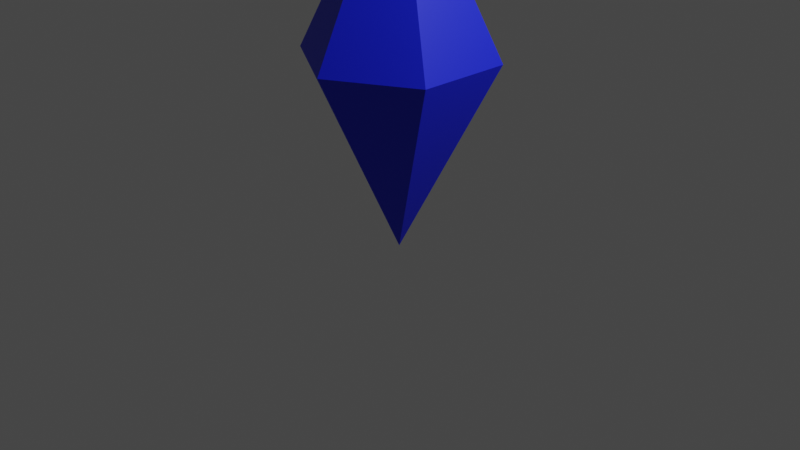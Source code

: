 # Source: selection_icon.blend  (saved by Blender 3.5.10; exported with 4.5.12 LTS)
import bpy
from mathutils import Matrix  # noqa: F401  (used for matrix-valued properties, if any)

bpy.ops.wm.read_factory_settings(use_empty=True)
scene = bpy.context.scene
scene.name = 'Scene'

# ---- collections
col_collection = bpy.data.collections.new('Collection'); scene.collection.children.link(col_collection)

# ---- materials (node trees are filled in below, after node groups)
mat_selection_crystal_material = bpy.data.materials.new('selection_crystal_material')
mat_selection_crystal_material.alpha_threshold = 0.0
mat_selection_crystal_material.use_transparent_shadow = False
mat_selection_crystal_material.roughness = 0.5
mat_selection_crystal_material.line_color = (0.0, 0.0, 0.0, 1.0)

# ---- material node trees
mat_selection_crystal_material.use_nodes = True; mat_selection_crystal_material.node_tree.nodes.clear()
_N = mat_selection_crystal_material.node_tree.nodes; _L = mat_selection_crystal_material.node_tree.links
n0 = _N.new('ShaderNodeOutputMaterial'); n0.name = 'Material Output'; n0.location = (300, 300)
n1 = _N.new('ShaderNodeBsdfPrincipled'); n1.name = 'Principled BSDF'; n1.location = (10, 300)
n1.distribution = 'GGX'
n1.subsurface_method = 'RANDOM_WALK_SKIN'
n1.inputs[0].default_value = (0.005248, 0.01519, 0.8, 1.0)
n1.inputs[3].default_value = 1.45
n1.inputs[27].default_value = (0.0, 0.0, 0.0, 1.0)
n1.inputs[28].default_value = 1.0
_L.new(n1.outputs[0], n0.inputs[0])
n0.is_active_output = True

# ---- world
world_world = bpy.data.worlds.new('World'); scene.world = world_world
world_world.use_nodes = True; world_world.node_tree.nodes.clear()
_N = world_world.node_tree.nodes; _L = world_world.node_tree.links
n0 = _N.new('ShaderNodeOutputWorld'); n0.name = 'World Output'; n0.location = (300, 300)
n1 = _N.new('ShaderNodeBackground'); n1.name = 'Background'; n1.location = (10, 300)
n1.inputs[0].default_value = (0.05088, 0.05088, 0.05088, 1.0)
_L.new(n1.outputs[0], n0.inputs[0])
n0.is_active_output = True
world_world.color = (0.05088, 0.05088, 0.05088)
world_world.use_sun_shadow = False
world_world.sun_shadow_jitter_overblur = 0.0

# ---- cameras
cam_camera = bpy.data.cameras.new('Camera')
cam_camera.clip_end = 100.0
cam_camera.ortho_scale = 7.314

# ---- lights
light_light = bpy.data.lights.new('Light', 'POINT')
light_light.transmission_factor = 0.0
light_light.energy = 1000.0
light_light.shadow_soft_size = 0.1
light_light.shadow_maximum_resolution = 0.006
light_light.use_absolute_resolution = True

# ---- meshes
me_cone_002 = bpy.data.meshes.new('Cone.002')
me_cone_002.from_pydata([(0.0, -1.0, 1.025), (0.866, -0.5, 1.025), (0.866, 0.5, 1.025), (0.0, 1.0, 1.025), (-0.866, 0.5, 1.025), (-0.866, -0.5, 1.025), (0.0, 0.0, -1.0), (0.0, 0.0, 3.05)], [], [(0, 6, 1), (1, 6, 2), (2, 6, 3), (3, 6, 4), (4, 6, 5), (5, 6, 0), (3, 7, 2), (2, 7, 1), (1, 7, 0), (0, 7, 5), (5, 7, 4), (4, 7, 3)])
_uv = me_cone_002.uv_layers.new(name='UVMap')
_uv.uv.foreach_set('vector', [0.25, 0.49, 0.25, 0.25, 0.4578, 0.37, 0.4578, 0.37, 0.25, 0.25, 0.4578, 0.13, 0.4578, 0.13, 0.25, 0.25, 0.25, 0.01, 0.25, 0.01, 0.25, 0.25, 0.04215, 0.13, 0.04215, 0.13, 0.25, 0.25, 0.04215, 0.37, 0.04215, 0.37, 0.25, 0.25, 0.25, 0.49, 0.25, 0.49, 0.25, 0.25, 0.4578, 0.37, 0.4578, 0.37, 0.25, 0.25, 0.4578, 0.13, 0.4578, 0.13, 0.25, 0.25, 0.25, 0.01, 0.25, 0.01, 0.25, 0.25, 0.04215, 0.13, 0.04215, 0.13, 0.25, 0.25, 0.04215, 0.37, 0.04215, 0.37, 0.25, 0.25, 0.25, 0.49])
me_cone_002.materials.append(mat_selection_crystal_material)
me_cone_002.update()

# ---- objects
ob_light = bpy.data.objects.new('Light', light_light)
ob_camera = bpy.data.objects.new('Camera', cam_camera)
ob_cone_001 = bpy.data.objects.new('Cone.001', me_cone_002)

# ---- transforms, parenting, visibility, modifiers, constraints
ob_light.location = (4.076, 1.005, 5.904)
ob_light.rotation_euler = (0.6503, 0.05522, 1.866)
ob_light.lock_rotations_4d = False
ob_light.empty_display_type = 'ARROWS'
ob_light.color = (0.0, 0.0, 0.0, 0.0)
ob_light.lineart.crease_threshold = 0.0
ob_camera.location = (7.359, -6.926, 4.958)
ob_camera.rotation_euler = (1.109, 0.0, 0.8149)
ob_camera.lock_rotations_4d = False
ob_camera.empty_display_type = 'ARROWS'
ob_camera.color = (0.0, 0.0, 0.0, 0.0)
ob_camera.display_type = 'WIRE'
ob_camera.lineart.crease_threshold = 0.0
ob_cone_001.location = (0.0, 0.0, 0.6956)

# ---- collection membership
col_collection.objects.link(ob_light)
col_collection.objects.link(ob_camera)
col_collection.objects.link(ob_cone_001)

# ---- scene / render settings (as saved in the file)
scene.camera = ob_camera
scene.frame_start = 1; scene.frame_end = 250; scene.frame_set(1)
scene.render.engine = 'BLENDER_EEVEE_NEXT'
scene.cycles.sampling_pattern = 'TABULATED_SOBOL'
scene.view_settings.view_transform = 'Filmic'
bpy.context.view_layer.update()
